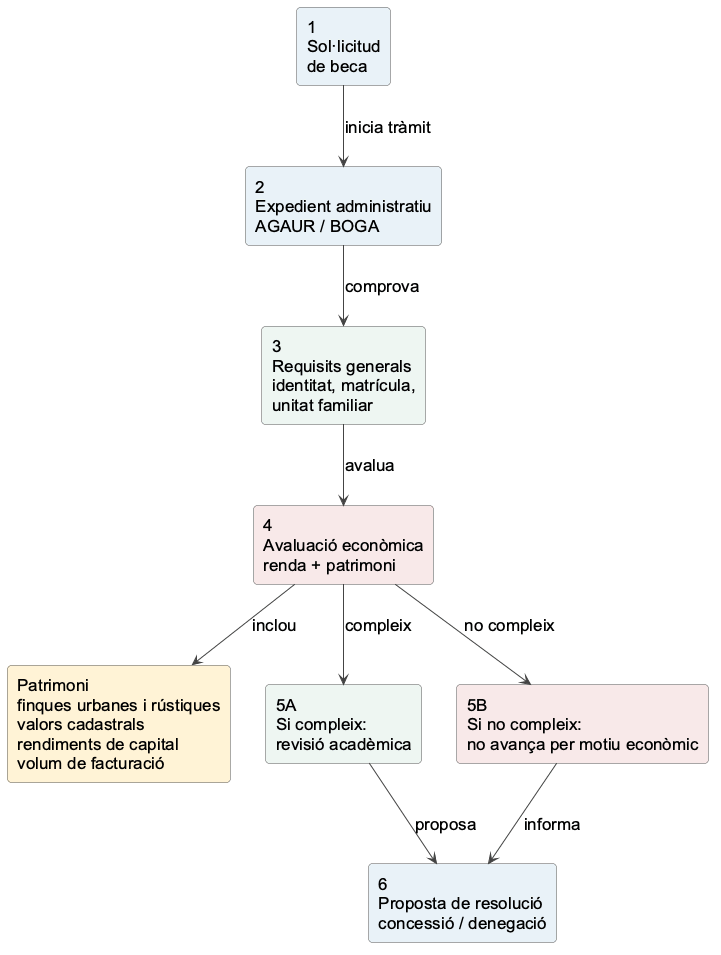

The diagram above was rendered by PlantUML. Its source (embedded in the PNG):
@startuml
skinparam backgroundColor #FFFFFF
skinparam shadowing false
skinparam defaultFontName Arial
skinparam defaultFontSize 17
skinparam ArrowColor #444444
skinparam rectangle {
  RoundCorner 8
  BorderColor #555555
}

top to bottom direction

rectangle "1\nSol·licitud\nde beca" as SOL #E9F2F8
rectangle "2\nExpedient administratiu\nAGAUR / BOGA" as EXP #E9F2F8
rectangle "3\nRequisits generals\nidentitat, matrícula,\nunitat familiar" as GEN #EEF6F2
rectangle "4\nAvaluació econòmica\nrenda + patrimoni" as ECO #F8E9E9
rectangle "Patrimoni\nfinques urbanes i rústiques\nvalors cadastrals\nrendiments de capital\nvolum de facturació" as PAT #FFF3D6
rectangle "5A\nSi compleix:\nrevisió acadèmica" as ACA #EEF6F2
rectangle "5B\nSi no compleix:\nno avança per motiu econòmic" as NEG #F8E9E9
rectangle "6\nProposta de resolució\nconcessió / denegació" as RES #E9F2F8

SOL --> EXP : inicia tràmit
EXP --> GEN : comprova
GEN --> ECO : avalua
ECO --> PAT : inclou
ECO --> ACA : compleix
ACA --> RES : proposa
ECO --> NEG : no compleix
NEG --> RES : informa

@enduml